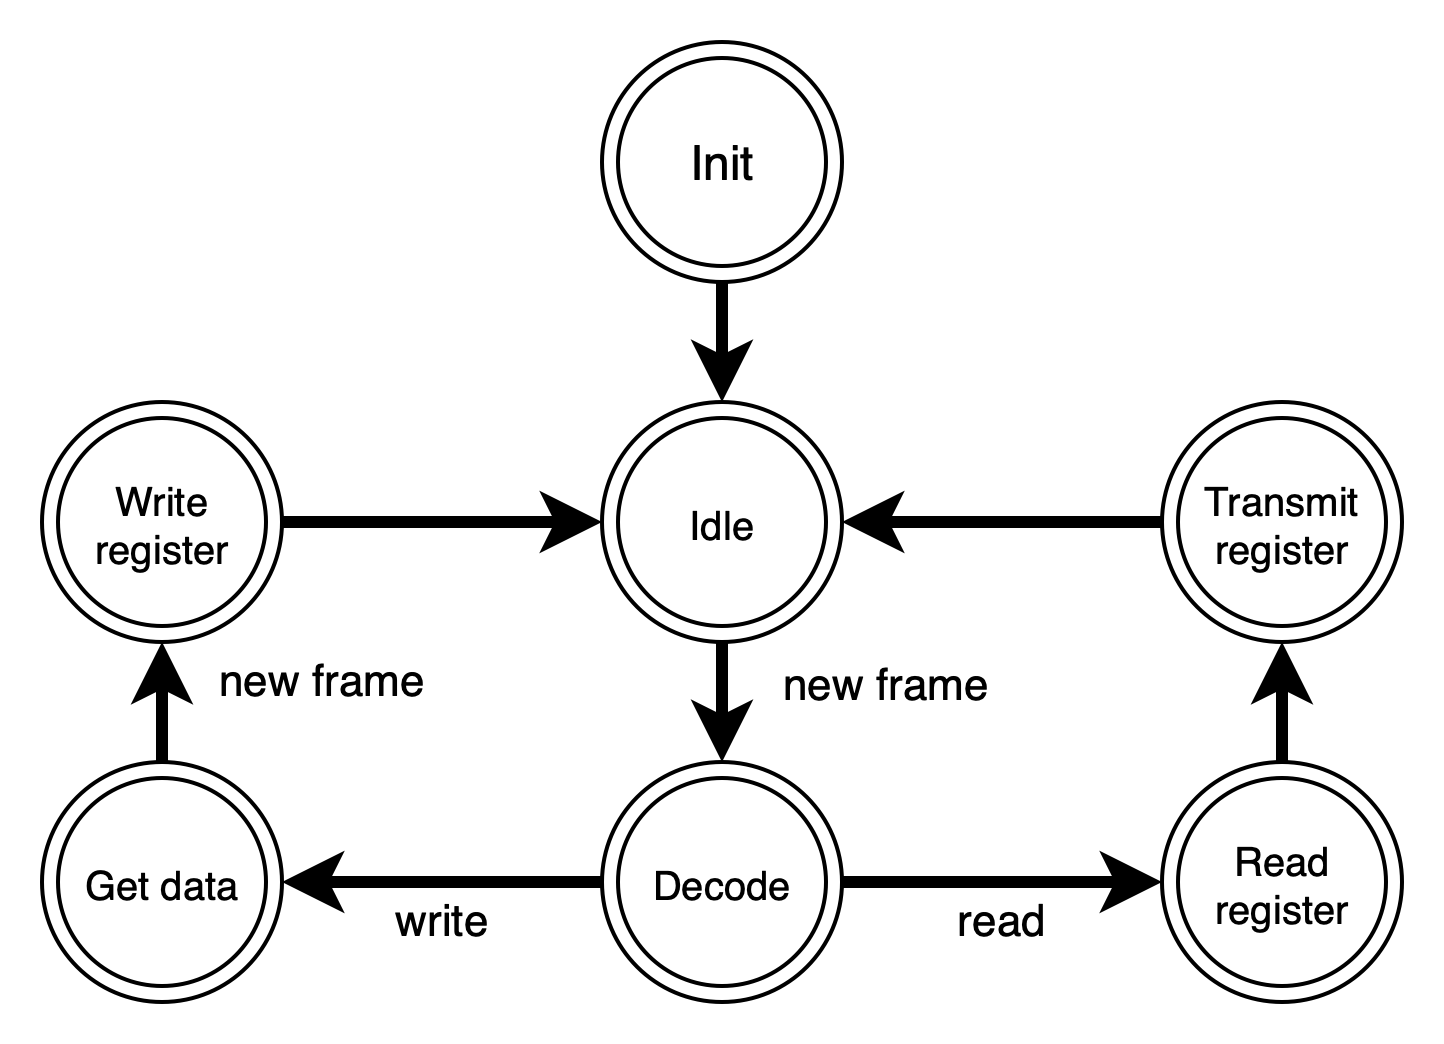

The diagram above was exported from draw.io. Its source (the exported page's mxGraphModel, read from the mxfile embedded in the PNG):
<mxGraphModel dx="1186" dy="798" grid="1" gridSize="10" guides="1" tooltips="1" connect="1" arrows="1" fold="1" page="1" pageScale="1" pageWidth="1169" pageHeight="827" math="0" shadow="0">
  <root>
    <mxCell id="0" />
    <mxCell id="1" parent="0" />
    <mxCell id="2" value="" style="edgeStyle=orthogonalEdgeStyle;rounded=0;orthogonalLoop=1;jettySize=auto;html=1;exitX=0.5;exitY=1;exitDx=0;exitDy=0;strokeColor=#000000;strokeWidth=3;" edge="1" source="3" target="8" parent="1">
      <mxGeometry x="0.6" y="50" relative="1" as="geometry">
        <mxPoint as="offset" />
      </mxGeometry>
    </mxCell>
    <mxCell id="3" value="Init" style="ellipse;shape=doubleEllipse;html=1;dashed=0;whitespace=wrap;aspect=fixed;" vertex="1" parent="1">
      <mxGeometry x="490" y="170" width="60" height="60" as="geometry" />
    </mxCell>
    <mxCell id="4" value="" style="edgeStyle=none;rounded=0;orthogonalLoop=1;jettySize=auto;html=1;exitX=0.5;exitY=0;exitDx=0;exitDy=0;endArrow=classic;endFill=1;strokeColor=#000000;strokeWidth=3;" edge="1" source="11" target="10" parent="1">
      <mxGeometry y="-20" relative="1" as="geometry">
        <mxPoint as="offset" />
        <mxPoint x="610" y="380" as="targetPoint" />
      </mxGeometry>
    </mxCell>
    <mxCell id="5" value="Decode" style="ellipse;shape=doubleEllipse;html=1;dashed=0;whitespace=wrap;aspect=fixed;fontSize=10;" vertex="1" parent="1">
      <mxGeometry x="490" y="350" width="60" height="60" as="geometry" />
    </mxCell>
    <mxCell id="6" style="edgeStyle=none;rounded=0;orthogonalLoop=1;jettySize=auto;html=1;entryX=0.5;entryY=0;entryDx=0;entryDy=0;endArrow=classic;endFill=1;strokeColor=#000000;strokeWidth=3;" edge="1" source="8" target="5" parent="1">
      <mxGeometry relative="1" as="geometry" />
    </mxCell>
    <mxCell id="7" value="new frame" style="edgeLabel;html=1;align=center;verticalAlign=middle;resizable=0;points=[];" vertex="1" connectable="0" parent="6">
      <mxGeometry x="-0.2667" y="1" relative="1" as="geometry">
        <mxPoint x="39" y="-1" as="offset" />
      </mxGeometry>
    </mxCell>
    <mxCell id="8" value="Idle" style="ellipse;shape=doubleEllipse;html=1;dashed=0;whitespace=wrap;aspect=fixed;fontSize=10;" vertex="1" parent="1">
      <mxGeometry x="490" y="260" width="60" height="60" as="geometry" />
    </mxCell>
    <mxCell id="9" value="Get data" style="ellipse;shape=doubleEllipse;html=1;dashed=0;whitespace=wrap;aspect=fixed;fontSize=10;" vertex="1" parent="1">
      <mxGeometry x="350" y="350" width="60" height="60" as="geometry" />
    </mxCell>
    <mxCell id="10" value="Transmit &lt;br&gt;register" style="ellipse;shape=doubleEllipse;html=1;dashed=0;whitespace=wrap;aspect=fixed;fontSize=10;" vertex="1" parent="1">
      <mxGeometry x="630" y="260" width="60" height="60" as="geometry" />
    </mxCell>
    <mxCell id="11" value="Read&lt;br&gt;register" style="ellipse;shape=doubleEllipse;html=1;dashed=0;whitespace=wrap;aspect=fixed;fontSize=10;" vertex="1" parent="1">
      <mxGeometry x="630" y="350" width="60" height="60" as="geometry" />
    </mxCell>
    <mxCell id="12" value="Write&lt;br&gt;register" style="ellipse;shape=doubleEllipse;html=1;dashed=0;whitespace=wrap;aspect=fixed;fontSize=10;" vertex="1" parent="1">
      <mxGeometry x="350" y="260" width="60" height="60" as="geometry" />
    </mxCell>
    <mxCell id="13" value="write" style="edgeStyle=none;rounded=0;orthogonalLoop=1;jettySize=auto;html=1;exitX=0;exitY=0.5;exitDx=0;exitDy=0;entryX=1;entryY=0.5;entryDx=0;entryDy=0;endArrow=classic;endFill=1;strokeColor=#000000;strokeWidth=3;" edge="1" source="5" target="9" parent="1">
      <mxGeometry y="10" relative="1" as="geometry">
        <mxPoint as="offset" />
        <mxPoint x="390" y="430" as="sourcePoint" />
        <mxPoint x="450" y="430" as="targetPoint" />
      </mxGeometry>
    </mxCell>
    <mxCell id="14" value="read" style="edgeStyle=none;rounded=0;orthogonalLoop=1;jettySize=auto;html=1;exitX=1;exitY=0.5;exitDx=0;exitDy=0;endArrow=classic;endFill=1;strokeColor=#000000;strokeWidth=3;" edge="1" source="5" target="11" parent="1">
      <mxGeometry y="-10" relative="1" as="geometry">
        <mxPoint as="offset" />
        <mxPoint x="508.7867965644034" y="411.2132034355965" as="sourcePoint" />
        <mxPoint x="460" y="440" as="targetPoint" />
      </mxGeometry>
    </mxCell>
    <mxCell id="15" value="new frame" style="edgeStyle=none;rounded=0;orthogonalLoop=1;jettySize=auto;html=1;exitX=0.5;exitY=0;exitDx=0;exitDy=0;endArrow=classic;endFill=1;strokeColor=#000000;strokeWidth=3;entryX=0.5;entryY=1;entryDx=0;entryDy=0;" edge="1" source="9" target="12" parent="1">
      <mxGeometry x="0.3333" y="-40" relative="1" as="geometry">
        <mxPoint as="offset" />
        <mxPoint x="359.9967965644034" y="440.0032034355965" as="sourcePoint" />
        <mxPoint x="361.21" y="490" as="targetPoint" />
      </mxGeometry>
    </mxCell>
    <mxCell id="16" value="" style="edgeStyle=none;rounded=0;orthogonalLoop=1;jettySize=auto;html=1;exitX=1;exitY=0.5;exitDx=0;exitDy=0;endArrow=classic;endFill=1;strokeColor=#000000;strokeWidth=3;entryX=0;entryY=0.5;entryDx=0;entryDy=0;" edge="1" source="12" target="8" parent="1">
      <mxGeometry x="0.0883" y="20" relative="1" as="geometry">
        <mxPoint as="offset" />
        <mxPoint x="407.5767965644034" y="357.5767965644034" as="sourcePoint" />
        <mxPoint x="390.0032034355964" y="310.0032034355964" as="targetPoint" />
      </mxGeometry>
    </mxCell>
    <mxCell id="17" value="" style="edgeStyle=none;rounded=0;orthogonalLoop=1;jettySize=auto;html=1;exitX=0;exitY=0.5;exitDx=0;exitDy=0;endArrow=classic;endFill=1;strokeColor=#000000;strokeWidth=3;entryX=1;entryY=0.5;entryDx=0;entryDy=0;" edge="1" source="10" target="8" parent="1">
      <mxGeometry y="-20" relative="1" as="geometry">
        <mxPoint as="offset" />
        <mxPoint x="560" y="230" as="sourcePoint" />
        <mxPoint x="640" y="230" as="targetPoint" />
      </mxGeometry>
    </mxCell>
  </root>
</mxGraphModel>